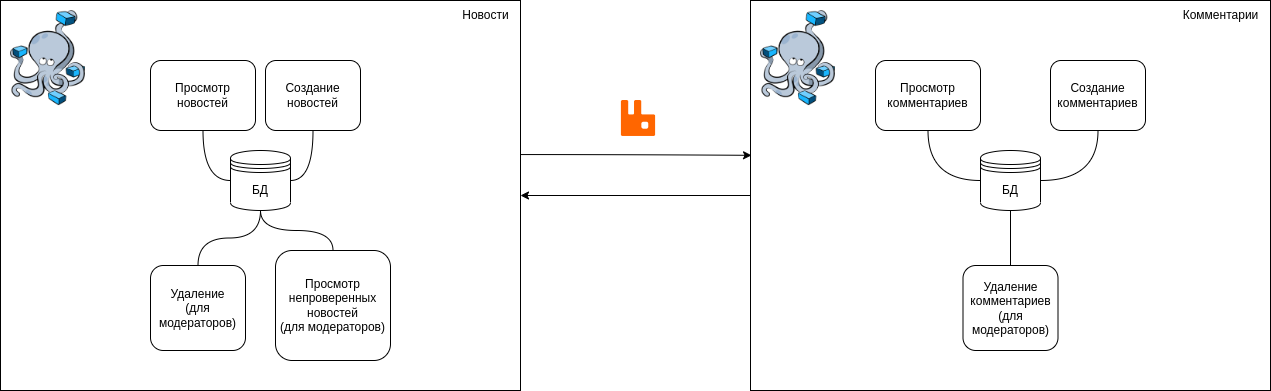

The diagram above was exported from draw.io. Its source (the exported page's mxGraphModel, read from the mxfile embedded in the PNG):
<mxGraphModel dx="1422" dy="793" grid="1" gridSize="10" guides="1" tooltips="1" connect="1" arrows="1" fold="1" page="1" pageScale="1" pageWidth="827" pageHeight="1169" math="0" shadow="0">
  <root>
    <mxCell id="0" />
    <mxCell id="1" parent="0" />
    <mxCell id="n4EdfFMmDSgIBD4ZrSie-26" style="edgeStyle=orthogonalEdgeStyle;curved=1;rounded=0;orthogonalLoop=1;jettySize=auto;html=1;entryX=0.002;entryY=0.397;entryDx=0;entryDy=0;endArrow=classic;endFill=1;entryPerimeter=0;exitX=0.998;exitY=0.395;exitDx=0;exitDy=0;exitPerimeter=0;" edge="1" parent="1" source="n4EdfFMmDSgIBD4ZrSie-1" target="n4EdfFMmDSgIBD4ZrSie-14">
      <mxGeometry relative="1" as="geometry" />
    </mxCell>
    <mxCell id="n4EdfFMmDSgIBD4ZrSie-1" value="" style="rounded=0;whiteSpace=wrap;html=1;" vertex="1" parent="1">
      <mxGeometry x="20" y="70" width="520" height="390" as="geometry" />
    </mxCell>
    <mxCell id="n4EdfFMmDSgIBD4ZrSie-6" style="edgeStyle=orthogonalEdgeStyle;rounded=0;orthogonalLoop=1;jettySize=auto;html=1;entryX=0.5;entryY=1;entryDx=0;entryDy=0;curved=1;exitX=1;exitY=0.5;exitDx=0;exitDy=0;endArrow=none;endFill=0;" edge="1" parent="1" source="n4EdfFMmDSgIBD4ZrSie-3" target="n4EdfFMmDSgIBD4ZrSie-5">
      <mxGeometry relative="1" as="geometry" />
    </mxCell>
    <mxCell id="n4EdfFMmDSgIBD4ZrSie-7" style="edgeStyle=orthogonalEdgeStyle;curved=1;rounded=0;orthogonalLoop=1;jettySize=auto;html=1;entryX=0.5;entryY=1;entryDx=0;entryDy=0;exitX=0;exitY=0.5;exitDx=0;exitDy=0;endArrow=none;endFill=0;" edge="1" parent="1" source="n4EdfFMmDSgIBD4ZrSie-3" target="n4EdfFMmDSgIBD4ZrSie-4">
      <mxGeometry relative="1" as="geometry" />
    </mxCell>
    <mxCell id="n4EdfFMmDSgIBD4ZrSie-11" style="edgeStyle=orthogonalEdgeStyle;curved=1;rounded=0;orthogonalLoop=1;jettySize=auto;html=1;entryX=0.5;entryY=0;entryDx=0;entryDy=0;endArrow=none;endFill=0;" edge="1" parent="1" source="n4EdfFMmDSgIBD4ZrSie-3" target="n4EdfFMmDSgIBD4ZrSie-9">
      <mxGeometry relative="1" as="geometry" />
    </mxCell>
    <mxCell id="n4EdfFMmDSgIBD4ZrSie-12" style="edgeStyle=orthogonalEdgeStyle;curved=1;rounded=0;orthogonalLoop=1;jettySize=auto;html=1;entryX=0.5;entryY=0;entryDx=0;entryDy=0;endArrow=none;endFill=0;" edge="1" parent="1" source="n4EdfFMmDSgIBD4ZrSie-3" target="n4EdfFMmDSgIBD4ZrSie-8">
      <mxGeometry relative="1" as="geometry" />
    </mxCell>
    <mxCell id="n4EdfFMmDSgIBD4ZrSie-3" value="БД" style="shape=datastore;whiteSpace=wrap;html=1;" vertex="1" parent="1">
      <mxGeometry x="250" y="220" width="60" height="60" as="geometry" />
    </mxCell>
    <mxCell id="n4EdfFMmDSgIBD4ZrSie-4" value="Просмотр новостей" style="rounded=1;whiteSpace=wrap;html=1;" vertex="1" parent="1">
      <mxGeometry x="170" y="130" width="105" height="70" as="geometry" />
    </mxCell>
    <mxCell id="n4EdfFMmDSgIBD4ZrSie-5" value="Создание новостей" style="rounded=1;whiteSpace=wrap;html=1;" vertex="1" parent="1">
      <mxGeometry x="285" y="130" width="95" height="70" as="geometry" />
    </mxCell>
    <mxCell id="n4EdfFMmDSgIBD4ZrSie-8" value="Удаление&lt;br&gt;(для модераторов)" style="rounded=1;whiteSpace=wrap;html=1;" vertex="1" parent="1">
      <mxGeometry x="170" y="335" width="95" height="85" as="geometry" />
    </mxCell>
    <mxCell id="n4EdfFMmDSgIBD4ZrSie-9" value="Просмотр непроверенных новостей&lt;br&gt;(для модераторов)" style="rounded=1;whiteSpace=wrap;html=1;" vertex="1" parent="1">
      <mxGeometry x="295" y="320" width="115" height="110" as="geometry" />
    </mxCell>
    <mxCell id="n4EdfFMmDSgIBD4ZrSie-13" value="Новости" style="text;html=1;align=center;verticalAlign=middle;resizable=0;points=[];autosize=1;strokeColor=none;fillColor=none;" vertex="1" parent="1">
      <mxGeometry x="470" y="70" width="70" height="30" as="geometry" />
    </mxCell>
    <mxCell id="n4EdfFMmDSgIBD4ZrSie-27" style="edgeStyle=orthogonalEdgeStyle;curved=1;rounded=0;orthogonalLoop=1;jettySize=auto;html=1;entryX=1;entryY=0.5;entryDx=0;entryDy=0;endArrow=classic;endFill=1;" edge="1" parent="1" source="n4EdfFMmDSgIBD4ZrSie-14" target="n4EdfFMmDSgIBD4ZrSie-1">
      <mxGeometry relative="1" as="geometry" />
    </mxCell>
    <mxCell id="n4EdfFMmDSgIBD4ZrSie-14" value="" style="rounded=0;whiteSpace=wrap;html=1;" vertex="1" parent="1">
      <mxGeometry x="770" y="70" width="520" height="390" as="geometry" />
    </mxCell>
    <mxCell id="n4EdfFMmDSgIBD4ZrSie-16" style="edgeStyle=orthogonalEdgeStyle;rounded=0;orthogonalLoop=1;jettySize=auto;html=1;entryX=0.5;entryY=1;entryDx=0;entryDy=0;curved=1;exitX=1;exitY=0.5;exitDx=0;exitDy=0;endArrow=none;endFill=0;" edge="1" parent="1" source="n4EdfFMmDSgIBD4ZrSie-20" target="n4EdfFMmDSgIBD4ZrSie-22">
      <mxGeometry relative="1" as="geometry" />
    </mxCell>
    <mxCell id="n4EdfFMmDSgIBD4ZrSie-17" style="edgeStyle=orthogonalEdgeStyle;curved=1;rounded=0;orthogonalLoop=1;jettySize=auto;html=1;entryX=0.5;entryY=1;entryDx=0;entryDy=0;exitX=0;exitY=0.5;exitDx=0;exitDy=0;endArrow=none;endFill=0;" edge="1" parent="1" source="n4EdfFMmDSgIBD4ZrSie-20" target="n4EdfFMmDSgIBD4ZrSie-21">
      <mxGeometry relative="1" as="geometry" />
    </mxCell>
    <mxCell id="n4EdfFMmDSgIBD4ZrSie-19" style="edgeStyle=orthogonalEdgeStyle;curved=1;rounded=0;orthogonalLoop=1;jettySize=auto;html=1;entryX=0.5;entryY=0;entryDx=0;entryDy=0;endArrow=none;endFill=0;" edge="1" parent="1" source="n4EdfFMmDSgIBD4ZrSie-20" target="n4EdfFMmDSgIBD4ZrSie-23">
      <mxGeometry relative="1" as="geometry" />
    </mxCell>
    <mxCell id="n4EdfFMmDSgIBD4ZrSie-20" value="БД" style="shape=datastore;whiteSpace=wrap;html=1;" vertex="1" parent="1">
      <mxGeometry x="1000" y="220" width="60" height="60" as="geometry" />
    </mxCell>
    <mxCell id="n4EdfFMmDSgIBD4ZrSie-21" value="Просмотр комментариев" style="rounded=1;whiteSpace=wrap;html=1;" vertex="1" parent="1">
      <mxGeometry x="895" y="130" width="105" height="70" as="geometry" />
    </mxCell>
    <mxCell id="n4EdfFMmDSgIBD4ZrSie-22" value="Создание комментариев" style="rounded=1;whiteSpace=wrap;html=1;" vertex="1" parent="1">
      <mxGeometry x="1070" y="130" width="95" height="70" as="geometry" />
    </mxCell>
    <mxCell id="n4EdfFMmDSgIBD4ZrSie-23" value="Удаление комментариев&lt;br&gt;(для модераторов)" style="rounded=1;whiteSpace=wrap;html=1;" vertex="1" parent="1">
      <mxGeometry x="982.5" y="335" width="95" height="85" as="geometry" />
    </mxCell>
    <mxCell id="n4EdfFMmDSgIBD4ZrSie-25" value="Комментарии" style="text;html=1;align=center;verticalAlign=middle;resizable=0;points=[];autosize=1;strokeColor=none;fillColor=none;" vertex="1" parent="1">
      <mxGeometry x="1190" y="70" width="100" height="30" as="geometry" />
    </mxCell>
    <mxCell id="n4EdfFMmDSgIBD4ZrSie-28" value="" style="shape=image;verticalLabelPosition=bottom;labelBackgroundColor=default;verticalAlign=top;aspect=fixed;imageAspect=0;image=https://cdn.iconscout.com/icon/free/png-256/rabbitmq-282296.png;" vertex="1" parent="1">
      <mxGeometry x="640" y="170" width="36" height="36" as="geometry" />
    </mxCell>
    <mxCell id="n4EdfFMmDSgIBD4ZrSie-29" value="" style="shape=image;verticalLabelPosition=bottom;labelBackgroundColor=default;verticalAlign=top;aspect=fixed;imageAspect=0;image=https://gitlab.developers.cam.ac.uk/uploads/-/system/project/avatar/4542/compose.png;" vertex="1" parent="1">
      <mxGeometry x="30" y="80" width="75" height="95.06" as="geometry" />
    </mxCell>
    <mxCell id="n4EdfFMmDSgIBD4ZrSie-30" value="" style="shape=image;verticalLabelPosition=bottom;labelBackgroundColor=default;verticalAlign=top;aspect=fixed;imageAspect=0;image=https://gitlab.developers.cam.ac.uk/uploads/-/system/project/avatar/4542/compose.png;" vertex="1" parent="1">
      <mxGeometry x="780" y="80" width="75" height="95.06" as="geometry" />
    </mxCell>
  </root>
</mxGraphModel>